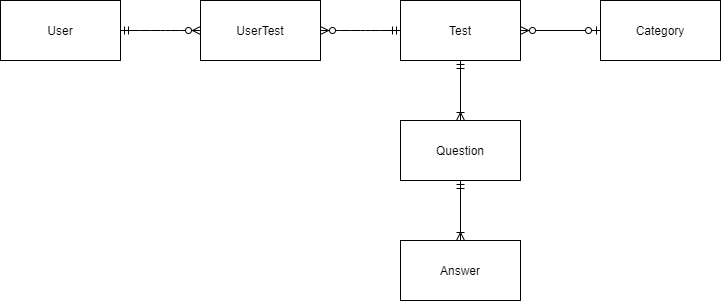

The diagram above was exported from draw.io. Its source (the exported page's mxGraphModel, read from the mxfile embedded in the PNG):
<mxGraphModel dx="2272" dy="762" grid="1" gridSize="10" guides="1" tooltips="1" connect="1" arrows="1" fold="1" page="1" pageScale="1" pageWidth="850" pageHeight="1100" math="0" shadow="0" extFonts="Permanent Marker^https://fonts.googleapis.com/css?family=Permanent+Marker">
  <root>
    <mxCell id="0" />
    <mxCell id="1" parent="0" />
    <mxCell id="heI6A5Kc94iBKzK7JHYU-41" value="User" style="whiteSpace=wrap;html=1;align=center;" vertex="1" parent="1">
      <mxGeometry x="-800" y="40" width="120" height="60" as="geometry" />
    </mxCell>
    <mxCell id="heI6A5Kc94iBKzK7JHYU-43" value="Answer" style="whiteSpace=wrap;html=1;align=center;" vertex="1" parent="1">
      <mxGeometry x="-400" y="280" width="120" height="60" as="geometry" />
    </mxCell>
    <mxCell id="heI6A5Kc94iBKzK7JHYU-44" value="Category" style="whiteSpace=wrap;html=1;align=center;" vertex="1" parent="1">
      <mxGeometry x="-200" y="40" width="120" height="60" as="geometry" />
    </mxCell>
    <mxCell id="heI6A5Kc94iBKzK7JHYU-60" style="edgeStyle=orthogonalEdgeStyle;rounded=0;orthogonalLoop=1;jettySize=auto;html=1;startArrow=ERmandOne;startFill=0;endArrow=ERoneToMany;endFill=0;" edge="1" parent="1" source="heI6A5Kc94iBKzK7JHYU-45" target="heI6A5Kc94iBKzK7JHYU-43">
      <mxGeometry relative="1" as="geometry" />
    </mxCell>
    <mxCell id="heI6A5Kc94iBKzK7JHYU-45" value="Question" style="whiteSpace=wrap;html=1;align=center;" vertex="1" parent="1">
      <mxGeometry x="-400" y="160" width="120" height="60" as="geometry" />
    </mxCell>
    <mxCell id="heI6A5Kc94iBKzK7JHYU-57" style="edgeStyle=orthogonalEdgeStyle;rounded=0;orthogonalLoop=1;jettySize=auto;html=1;entryX=0;entryY=0.5;entryDx=0;entryDy=0;startArrow=ERzeroToMany;startFill=1;endArrow=ERzeroToOne;endFill=1;" edge="1" parent="1" source="heI6A5Kc94iBKzK7JHYU-46" target="heI6A5Kc94iBKzK7JHYU-44">
      <mxGeometry relative="1" as="geometry" />
    </mxCell>
    <mxCell id="heI6A5Kc94iBKzK7JHYU-59" style="edgeStyle=orthogonalEdgeStyle;rounded=0;orthogonalLoop=1;jettySize=auto;html=1;entryX=0.5;entryY=0;entryDx=0;entryDy=0;startArrow=ERmandOne;startFill=0;endArrow=ERoneToMany;endFill=0;" edge="1" parent="1" source="heI6A5Kc94iBKzK7JHYU-46" target="heI6A5Kc94iBKzK7JHYU-45">
      <mxGeometry relative="1" as="geometry" />
    </mxCell>
    <mxCell id="heI6A5Kc94iBKzK7JHYU-46" value="Test" style="whiteSpace=wrap;html=1;align=center;" vertex="1" parent="1">
      <mxGeometry x="-400" y="40" width="120" height="60" as="geometry" />
    </mxCell>
    <mxCell id="heI6A5Kc94iBKzK7JHYU-47" value="UserTest" style="whiteSpace=wrap;html=1;align=center;" vertex="1" parent="1">
      <mxGeometry x="-600" y="40" width="120" height="60" as="geometry" />
    </mxCell>
    <mxCell id="heI6A5Kc94iBKzK7JHYU-50" value="" style="edgeStyle=entityRelationEdgeStyle;fontSize=12;html=1;endArrow=ERzeroToMany;startArrow=ERmandOne;exitX=1;exitY=0.5;exitDx=0;exitDy=0;entryX=0;entryY=0.5;entryDx=0;entryDy=0;" edge="1" parent="1" source="heI6A5Kc94iBKzK7JHYU-41" target="heI6A5Kc94iBKzK7JHYU-47">
      <mxGeometry width="100" height="100" relative="1" as="geometry">
        <mxPoint x="-410" y="340" as="sourcePoint" />
        <mxPoint x="-310" y="240" as="targetPoint" />
      </mxGeometry>
    </mxCell>
    <mxCell id="heI6A5Kc94iBKzK7JHYU-56" value="" style="edgeStyle=entityRelationEdgeStyle;fontSize=12;html=1;endArrow=ERmandOne;startArrow=ERzeroToMany;exitX=1;exitY=0.5;exitDx=0;exitDy=0;entryX=0;entryY=0.5;entryDx=0;entryDy=0;startFill=1;endFill=0;" edge="1" parent="1" source="heI6A5Kc94iBKzK7JHYU-47" target="heI6A5Kc94iBKzK7JHYU-46">
      <mxGeometry width="100" height="100" relative="1" as="geometry">
        <mxPoint x="-350" y="290" as="sourcePoint" />
        <mxPoint x="-270" y="290" as="targetPoint" />
      </mxGeometry>
    </mxCell>
  </root>
</mxGraphModel>